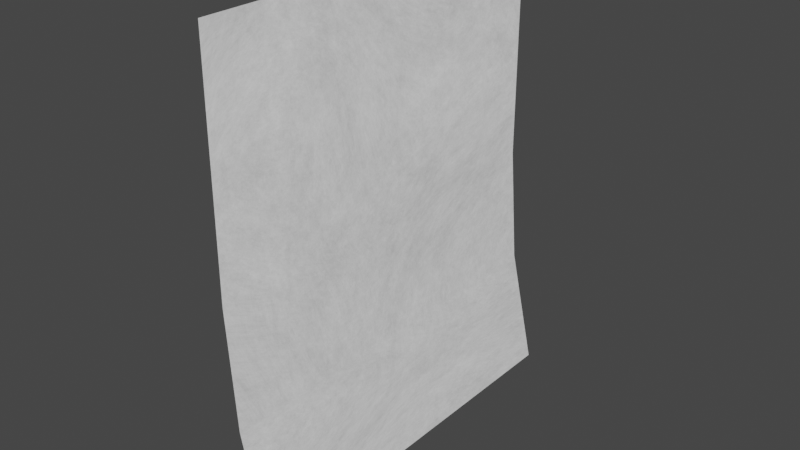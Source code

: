 # Source: paper_note.blend  (saved by Blender 3.4.6; exported with 4.5.12 LTS)
import bpy
from mathutils import Matrix  # noqa: F401  (used for matrix-valued properties, if any)

bpy.ops.wm.read_factory_settings(use_empty=True)
scene = bpy.context.scene
scene.name = 'Scene'

# ---- collections
col_collection = bpy.data.collections.new('Collection'); scene.collection.children.link(col_collection)

# ---- images (referenced by path relative to the original .blend; pixels are not part of the script)
import os
ASSET_DIR = os.environ.get("B2B_ASSET_DIR", "")  # directory of the original .blend (textures are referenced by path, not embedded)
HERE = os.path.dirname(os.path.abspath(__file__))  # packed textures are extracted next to this script under _unpacked/

def load_image(name, relpath, width, height, colorspace="sRGB"):
    """Load a texture the original file referenced (path relative to the .blend, or extracted next to this script)."""
    p = next((c for c in (os.path.join(HERE, relpath), os.path.join(ASSET_DIR, relpath)) if relpath and os.path.exists(c)), "")
    if p:
        img = bpy.data.images.load(p, check_existing=True)
        img.name = name
    else:  # same state as the original file: an image datablock whose file is absent (Cycles renders it pink)
        img = bpy.data.images.new(name, width, height)
        img.source = "FILE"
        img.filepath = "//" + (relpath or name)
    img.colorspace_settings.name = colorspace
    return img
img_untitled = load_image('Untitled', 'paper texture.png', 1024, 1024, 'sRGB')

# ---- materials (node trees are filled in below, after node groups)
mat_material_001 = bpy.data.materials.new('Material.001')

# ---- node groups
ng_auto_smooth = bpy.data.node_groups.new('Auto Smooth', 'GeometryNodeTree')
_s = ng_auto_smooth.interface.new_socket(name='Geometry', in_out='OUTPUT', socket_type='NodeSocketGeometry')
_s = ng_auto_smooth.interface.new_socket(name='Geometry', in_out='INPUT', socket_type='NodeSocketGeometry')
_s = ng_auto_smooth.interface.new_socket(name='Angle', in_out='INPUT', socket_type='NodeSocketFloat')
_s.subtype = 'ANGLE'
_s.min_value = 0.0
_s.max_value = 3.142
ng_auto_smooth.is_modifier = True
_N = ng_auto_smooth.nodes; _L = ng_auto_smooth.links
n0 = _N.new('NodeGroupOutput'); n0.name = 'Group Output'; n0.location = (480, -100)
n1 = _N.new('NodeGroupInput'); n1.name = 'Group Input'; n1.location = (-420, -300)
n2 = _N.new('NodeGroupInput'); n2.name = 'Group Input.001'; n2.location = (-60, -100)
n3 = _N.new('GeometryNodeSetShadeSmooth'); n3.name = 'Set Shade Smooth'; n3.location = (120, -100)
n3.domain = 'EDGE'
n4 = _N.new('GeometryNodeSetShadeSmooth'); n4.name = 'Set Shade Smooth.001'; n4.location = (300, -100)
n5 = _N.new('GeometryNodeInputMeshEdgeAngle'); n5.name = 'Edge Angle'; n5.location = (-420, -220)
n6 = _N.new('GeometryNodeInputEdgeSmooth'); n6.name = 'Is Edge Smooth'; n6.location = (-60, -160)
n7 = _N.new('GeometryNodeInputShadeSmooth'); n7.name = 'Is Face Smooth'; n7.location = (-240, -340)
n8 = _N.new('FunctionNodeBooleanMath'); n8.name = 'Boolean Math'; n8.location = (-60, -220)
n9 = _N.new('FunctionNodeCompare'); n9.name = 'Compare'; n9.location = (-240, -180)
n9.operation = 'LESS_EQUAL'
_L.new(n5.outputs[0], n9.inputs[0])
_L.new(n4.outputs[0], n0.inputs[0])
_L.new(n1.outputs[1], n9.inputs[1])
_L.new(n9.outputs[0], n8.inputs[0])
_L.new(n7.outputs[0], n8.inputs[1])
_L.new(n2.outputs[0], n3.inputs[0])
_L.new(n6.outputs[0], n3.inputs[1])
_L.new(n3.outputs[0], n4.inputs[0])
_L.new(n8.outputs[0], n3.inputs[2])
n0.is_active_output = True

# ---- material node trees
mat_material_001.use_nodes = True; mat_material_001.node_tree.nodes.clear()
_N = mat_material_001.node_tree.nodes; _L = mat_material_001.node_tree.links
n0 = _N.new('ShaderNodeTexNoise'); n0.name = 'Noise Texture.001'; n0.location = (-520, 100)
n0.noise_dimensions = '4D'
n0.inputs[1].default_value = 8.6
n0.inputs[2].default_value = -1.2
n0.inputs[3].default_value = 8.3
n0.inputs[4].default_value = 1.0
n0.inputs[8].default_value = 2.3
n1 = _N.new('ShaderNodeTexNoise'); n1.name = 'Noise Texture'; n1.location = (-518, 361)
n1.noise_dimensions = '4D'
n1.inputs[2].default_value = -1.2
n1.inputs[3].default_value = 8.3
n1.inputs[4].default_value = 1.0
n1.inputs[8].default_value = 2.3
n2 = _N.new('ShaderNodeMix'); n2.name = 'Mix'; n2.location = (-280, 273)
n3 = _N.new('ShaderNodeOutputMaterial'); n3.name = 'Material Output'; n3.location = (914, 297)
n4 = _N.new('ShaderNodeValToRGB'); n4.name = 'ColorRamp'; n4.location = (-60, 290)
while len(n4.color_ramp.elements) > 1: n4.color_ramp.elements.remove(n4.color_ramp.elements[-1])
n4.color_ramp.elements[0].position = 0.0; n4.color_ramp.elements[0].color = (0.0, 0.0, 0.0, 1.0)
_e = n4.color_ramp.elements.new(1.0); _e.color = (1.0, 1.0, 1.0, 1.0)
n5 = _N.new('ShaderNodeBump'); n5.name = 'Bump'; n5.location = (363, -46)
n5.inputs[0].default_value = 0.1667
n5.inputs[1].default_value = 1.0
n5.inputs[2].default_value = 1.0
n6 = _N.new('ShaderNodeBsdfPrincipled'); n6.name = 'Principled BSDF'; n6.location = (624, 297)
n6.distribution = 'GGX'
n6.subsurface_method = 'RANDOM_WALK_SKIN'
n6.inputs[3].default_value = 1.45
n6.inputs[27].default_value = (0.0, 0.0, 0.0, 1.0)
n6.inputs[28].default_value = 1.0
n7 = _N.new('ShaderNodeTexImage'); n7.name = 'Image Texture'; n7.location = (1237, 107)
n7.image = img_untitled
_L.new(n0.outputs[0], n2.inputs[3])
_L.new(n1.outputs[0], n2.inputs[2])
_L.new(n2.outputs[0], n4.inputs[0])
_L.new(n4.outputs[0], n5.inputs[3])
_L.new(n5.outputs[0], n6.inputs[5])
_L.new(n4.outputs[0], n3.inputs[0])
n3.is_active_output = True

# ---- world
world_world = bpy.data.worlds.new('World'); scene.world = world_world
world_world.use_nodes = True; world_world.node_tree.nodes.clear()
_N = world_world.node_tree.nodes; _L = world_world.node_tree.links
n0 = _N.new('ShaderNodeOutputWorld'); n0.name = 'World Output'; n0.location = (300, 300)
n1 = _N.new('ShaderNodeBackground'); n1.name = 'Background'; n1.location = (10, 300)
n1.inputs[0].default_value = (0.05088, 0.05088, 0.05088, 1.0)
_L.new(n1.outputs[0], n0.inputs[0])
n0.is_active_output = True
world_world.color = (0.05088, 0.05088, 0.05088)
world_world.use_sun_shadow = False
world_world.sun_shadow_jitter_overblur = 0.0

# ---- meshes
me_cube_001 = bpy.data.meshes.new('Cube.001')
me_cube_001.from_pydata([(-0.2074, 0.0104, 1.049), (-0.0008286, 0.001178, -1.0), (0.09206, -0.1886, 1.047), (0.112, 0.1829, 1.048)], [], [(1, 0, 3), (1, 3, 2), (1, 2, 0)])
me_cube_001.polygons.foreach_set('use_smooth', [True] * 3)
_uv = me_cube_001.uv_layers.new(name='UVMap')
_uv.uv.foreach_set('vector', [0.375, 0.25, 0.625, 0.25, 0.625, 0.5, 0.375, 0.5, 0.625, 0.5, 0.625, 0.75, 0.375, 0.75, 0.625, 0.75, 0.625, 1.0])
me_cube_001.update()
me_plane_001 = bpy.data.meshes.new('Plane.001')
me_plane_001.from_pydata([(-0.7079, -0.7079, 0.0), (0.7079, -0.7079, 0.0), (-0.7079, 0.7079, 0.0), (0.7079, 0.7079, 0.0), (-1.013, 0.0, 0.0), (-1.317e-06, -1.013, 0.0), (1.013, 0.0, 0.0), (-1.317e-06, 1.013, 0.0), (0.0, 0.0, -0.2926)], [], [(8, 7, 3, 6), (4, 2, 7, 8), (0, 4, 8, 5), (5, 8, 6, 1)])
me_plane_001.polygons.foreach_set('use_smooth', [True] * 4)
_uv = me_plane_001.uv_layers.new(name='UVMap')
_uv.uv.foreach_set('vector', [0.5, 0.5, 9.996e-05, 0.7152, 0.301, 0.9999, 0.7152, 0.9999, 0.2848, 9.996e-05, 9.996e-05, 0.301, 9.996e-05, 0.7152, 0.5, 0.5, 0.699, 0.0001, 0.2848, 9.996e-05, 0.5, 0.5, 0.9999, 0.2848, 0.9999, 0.2848, 0.5, 0.5, 0.7152, 0.9999, 0.9999, 0.699])
me_plane_001.update()
me_plane = bpy.data.meshes.new('Plane')
me_plane.from_pydata([(-1.0, -1.706, 0.0), (1.0, -1.706, 0.0), (-1.0, 1.706, 0.0), (1.0, 1.706, 0.0), (3.0, -1.706, 0.2953), (3.0, 1.706, 0.2953), (2.0, -1.706, 0.07304), (2.0, 1.706, 0.07304)], [], [(0, 1, 3, 2), (7, 6, 4, 5), (3, 1, 6, 7)])
me_plane.polygons.foreach_set('use_smooth', [True] * 3)
_uv = me_plane.uv_layers.new(name='UVMap')
_uv.uv.foreach_set('vector', [1.454e-05, 1.0, 1.192e-07, 0.5034, 1.0, 0.5034, 1.0, 1.0, 1.0, 0.2544, 1.192e-07, 0.2544, 1.192e-07, 2.384e-07, 1.0, 0.0, 1.0, 0.5034, 1.192e-07, 0.5034, 1.192e-07, 0.2544, 1.0, 0.2544])
me_plane.materials.append(mat_material_001)
me_plane.update()

# ---- objects
ob_cube = bpy.data.objects.new('Cube', me_cube_001)
ob_plane_001 = bpy.data.objects.new('Plane.001', me_plane_001)
ob_plane = bpy.data.objects.new('Plane', me_plane)

# ---- transforms, parenting, visibility, modifiers, constraints
ob_cube.location = (0.06817, -5.802e-08, 0.853)
ob_cube.rotation_euler = (-1.344e-07, 1.571, 0.0)
ob_cube.scale = (0.05931, 0.05931, 0.05931)
ob_plane_001.parent = ob_cube
ob_plane_001.matrix_parent_inverse = Matrix(((27.7, -0.0, 0.0, 24.51), (-0.0, 27.7, -0.0, 0.0), (0.0, 0.0, 27.7, -0.5852), (-0.0, 0.0, -0.0, 1.0)))
ob_plane_001.location = (-0.886, 0.0, 0.06)
ob_plane_001.scale = (-0.02798, -0.02798, -0.02798)
ob_plane.location = (0.04705, 5.802e-08, -0.03183)
ob_plane.rotation_euler = (-1.344e-07, 1.571, 0.0)
_m = ob_plane.modifiers.new('Auto Smooth', 'NODES')
_m.node_group = ng_auto_smooth
_gi = [s.identifier for s in ng_auto_smooth.interface.items_tree if s.item_type == 'SOCKET' and s.in_out == 'INPUT']
_m[_gi[1]] = 0.5236  # Angle

# ---- collection membership
scene.collection.objects.link(ob_cube)
scene.collection.objects.link(ob_plane_001)
col_collection.objects.link(ob_plane)

# ---- scene / render settings (as saved in the file)
scene.frame_start = 1; scene.frame_end = 250; scene.frame_set(1)
scene.render.engine = 'CYCLES'
scene.cycles.sampling_pattern = 'TABULATED_SOBOL'
scene.cycles.use_light_tree = False
scene.view_settings.view_transform = 'Filmic'
bpy.context.view_layer.update()

# ---- added for rendering (the .blend has no active camera and no usable light): camera, sun
cam_auto = bpy.data.cameras.new('AutoCamera')
cam_auto.lens = 50.0
cam_auto.sensor_width = 36.0
cam_auto.clip_end = 1000.0
ob_auto_camera = bpy.data.objects.new('AutoCamera', cam_auto)
scene.collection.objects.link(ob_auto_camera)
ob_auto_camera.location = (5.05027, -5.84958, 2.86789)
ob_auto_camera.rotation_euler = (1.09748, -7.21219e-08, 0.694738)
scene.camera = ob_auto_camera
light_auto_sun = bpy.data.lights.new('AutoSun', 'SUN')
light_auto_sun.energy = 3.0
light_auto_sun.angle = 0.0523599
ob_auto_sun = bpy.data.objects.new('AutoSun', light_auto_sun)
scene.collection.objects.link(ob_auto_sun)
ob_auto_sun.rotation_euler = (0.872665, 0.174533, 0.523599)
bpy.context.view_layer.update()
